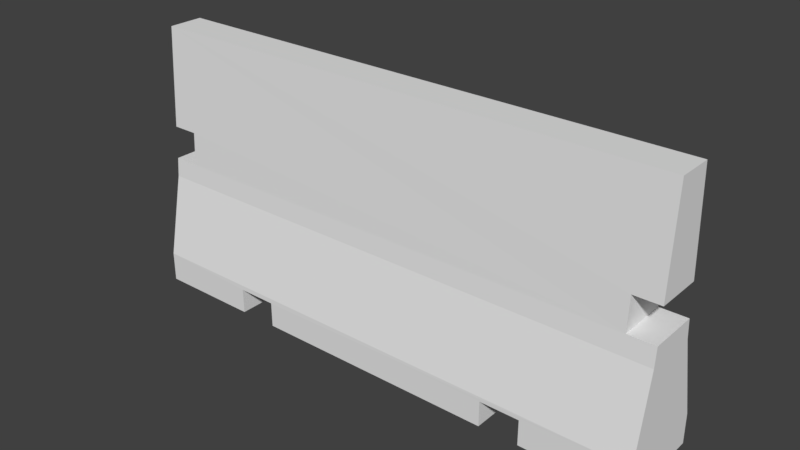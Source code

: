# Source: barricade.blend  (saved by Blender 2.93.20; exported with 4.5.12 LTS)
import bpy
from mathutils import Matrix  # noqa: F401  (used for matrix-valued properties, if any)

bpy.ops.wm.read_factory_settings(use_empty=True)
scene = bpy.context.scene
scene.name = 'Scene'

# ---- collections
col_collection_1 = bpy.data.collections.new('Collection 1'); scene.collection.children.link(col_collection_1)

# ---- world
world_world = bpy.data.worlds.new('World'); scene.world = world_world
world_world.color = (0.05088, 0.05088, 0.05088)
world_world.use_sun_shadow = False
world_world.sun_shadow_jitter_overblur = 0.0
world_world.cycles.sampling_method = 'MANUAL'

# ---- meshes
me_cube_004 = bpy.data.meshes.new('Cube.004')
me_cube_004.from_pydata([(-1.632, 0.2753, 0.0), (1.632, -0.2753, 0.0), (-1.632, -0.1751, 0.6858), (1.632, 0.2753, 0.0), (1.632, -0.1196, 1.624), (1.632, -0.1751, 0.6858), (1.632, 0.2753, 0.1838), (-1.632, -0.2753, 0.1838), (-1.632, -0.1196, 1.624), (-1.632, -0.2753, 0.0), (1.632, 0.1319, 1.007), (-1.632, 0.1319, 1.007), (1.632, -0.1552, 1.007), (-1.632, -0.1552, 1.007), (1.632, 0.1419, 0.8034), (-1.632, 0.1419, 0.8034), (1.632, -0.1652, 0.8034), (-1.632, -0.1652, 0.8034), (1.471, -0.1552, 1.007), (-1.471, -0.1552, 1.007), (-1.471, 0.1319, 1.007), (1.471, 0.1319, 1.007), (-1.471, 0.1419, 0.8034), (1.471, 0.1419, 0.8034), (1.471, -0.1652, 0.8034), (-1.471, -0.1652, 0.8034), (-1.632, 0.09633, 1.624), (1.632, 0.09633, 1.624), (0.9984, 0.2753, 0.155), (-0.756, 0.2753, 0.0), (-1.632, 0.1518, 0.6858), (1.632, 0.1518, 0.6858), (-0.756, -0.2753, 0.0), (-0.9984, -0.2759, 0.155), (-0.9984, -0.2753, 0.0), (-0.756, -0.276, 0.155), (1.632, -0.2753, 0.1838), (-1.632, 0.2753, 0.1838), (0.756, -0.2753, 0.0), (0.9984, -0.2753, 0.0), (0.756, -0.2753, 0.155), (0.9984, -0.2753, 0.155), (0.9984, 0.2753, 0.0), (0.756, 0.2753, 0.0), (-0.9984, 0.2753, 0.0), (0.756, 0.2753, 0.155), (-0.9984, 0.2753, 0.155), (-0.756, 0.2753, 0.155)], [], [(13, 8, 26, 11), (10, 27, 4, 12), (45, 43, 29, 47, 46, 44, 0, 37, 6, 3, 42, 28), (9, 7, 2, 17, 15, 30, 37, 0), (5, 2, 7, 36), (3, 6, 31, 14, 16, 5, 36, 1), (18, 21, 10, 12), (22, 15, 17, 25), (18, 24, 23, 21), (26, 27, 10, 21, 23, 14, 31, 30, 15, 22, 20, 11), (24, 16, 14, 23), (25, 19, 20, 22), (20, 19, 13, 11), (26, 8, 4, 27), (4, 8, 13, 19, 25, 17, 2, 5, 16, 24, 18, 12), (43, 38, 32, 29), (0, 44, 34, 9), (30, 31, 6, 37), (1, 36, 7, 9, 34, 33, 35, 32, 38, 40, 41, 39), (39, 42, 3, 1), (33, 46, 47, 35), (44, 46, 33, 34), (29, 32, 35, 47), (45, 40, 38, 43), (28, 41, 40, 45), (39, 41, 28, 42)])
_uv = me_cube_004.uv_layers.new(name='UVMap')
_uv.uv.foreach_set('vector', [0.8142, 0.7074, 0.8073, 0.8268, 0.7655, 0.8268, 0.7586, 0.7074, 0.7083, 0.7074, 0.7014, 0.8268, 0.6596, 0.8268, 0.6527, 0.7074, 0.05501, 0.4875, 0.02516, 0.4875, 0.02516, 0.1948, 0.05501, 0.1948, 0.05501, 0.1479, 0.02516, 0.1479, 0.02516, 0.02516, 0.06056, 0.02516, 0.06056, 0.6571, 0.02516, 0.6571, 0.02516, 0.5344, 0.05501, 0.5344, 0.2886, 0.7074, 0.2886, 0.743, 0.2692, 0.8401, 0.2673, 0.8629, 0.2079, 0.8629, 0.2059, 0.8401, 0.182, 0.743, 0.182, 0.7074, 0.5256, 0.02516, 0.5256, 0.6571, 0.4272, 0.6571, 0.4272, 0.02516, 0.1317, 0.7074, 0.1317, 0.743, 0.1078, 0.8401, 0.1059, 0.8629, 0.04647, 0.8629, 0.04455, 0.8401, 0.02516, 0.743, 0.02516, 0.7074, 0.5019, 0.936, 0.5019, 0.8804, 0.533, 0.8804, 0.533, 0.936, 0.4204, 0.8804, 0.4516, 0.8804, 0.4516, 0.9398, 0.4204, 0.9398, 0.6527, 0.879, 0.6921, 0.8771, 0.6921, 0.9366, 0.6527, 0.9346, 0.3414, 0.02516, 0.3414, 0.6571, 0.2219, 0.6571, 0.2219, 0.6259, 0.1825, 0.6259, 0.1825, 0.6571, 0.1596, 0.6571, 0.1596, 0.02516, 0.1825, 0.02516, 0.1825, 0.05631, 0.2219, 0.05631, 0.2219, 0.02516, 0.3701, 0.9398, 0.3389, 0.9398, 0.3389, 0.8804, 0.3701, 0.8804, 0.7424, 0.8771, 0.7818, 0.879, 0.7818, 0.9346, 0.7424, 0.9366, 0.05631, 0.9132, 0.05631, 0.9688, 0.02516, 0.9688, 0.02516, 0.9132, 0.7578, 0.02516, 0.7996, 0.02516, 0.7996, 0.6571, 0.7578, 0.6571, 0.7075, 0.02516, 0.7075, 0.6571, 0.5879, 0.6571, 0.5879, 0.6259, 0.5485, 0.6259, 0.5485, 0.6571, 0.5256, 0.6571, 0.5256, 0.02516, 0.5485, 0.02516, 0.5485, 0.05631, 0.5879, 0.05631, 0.5879, 0.02516, 0.9565, 0.3179, 0.8499, 0.3179, 0.8499, 0.02516, 0.9565, 0.02516, 0.3389, 0.8301, 0.3389, 0.7074, 0.4455, 0.7074, 0.4455, 0.8301, 0.1596, 0.02516, 0.1596, 0.6571, 0.06056, 0.6571, 0.06056, 0.02516, 0.3917, 0.02516, 0.4272, 0.02516, 0.4272, 0.6571, 0.3917, 0.6571, 0.3917, 0.5344, 0.4216, 0.5344, 0.4216, 0.4875, 0.3917, 0.4875, 0.3917, 0.1948, 0.4216, 0.1948, 0.4216, 0.1479, 0.3917, 0.1479, 0.4958, 0.7074, 0.6024, 0.7074, 0.6024, 0.8301, 0.4958, 0.8301, 0.8499, 0.4749, 0.8499, 0.3682, 0.8968, 0.3682, 0.8968, 0.4749, 0.8645, 0.8644, 0.8945, 0.8644, 0.8945, 0.9711, 0.8645, 0.971, 0.8645, 0.8141, 0.8645, 0.7075, 0.8945, 0.7074, 0.8945, 0.8141, 0.9748, 0.7074, 0.9748, 0.8139, 0.9448, 0.8139, 0.9448, 0.7074, 0.8499, 0.6318, 0.8499, 0.5252, 0.8968, 0.5252, 0.8968, 0.6318, 0.9748, 0.9708, 0.9448, 0.9708, 0.9448, 0.8643, 0.9748, 0.8643])
me_cube_004.use_remesh_preserve_volume = False
me_cube_004.use_remesh_preserve_attributes = False
me_cube_004.use_mirror_vertex_groups = False
me_cube_004.update()

# ---- objects
ob_barricade = bpy.data.objects.new('Barricade', me_cube_004)

# ---- transforms, parenting, visibility, modifiers, constraints
ob_barricade.location = (-6.368, -7.695, 0.0)
ob_barricade.lineart.crease_threshold = 0.0

# ---- collection membership
col_collection_1.objects.link(ob_barricade)

# ---- scene / render settings (as saved in the file)
scene.frame_start = 1; scene.frame_end = 250; scene.frame_set(0)
scene.render.engine = 'BLENDER_EEVEE_NEXT'
scene.render.resolution_percentage = 50
scene.render.dither_intensity = 0.0
scene.cycles.use_denoising = False
scene.cycles.samples = 128
scene.cycles.sampling_pattern = 'TABULATED_SOBOL'
scene.cycles.use_adaptive_sampling = False
scene.cycles.use_light_tree = False
scene.cycles.blur_glossy = 0.0
scene.cycles.sample_clamp_indirect = 0.0
scene.view_settings.view_transform = 'Standard'
bpy.context.view_layer.update()

# ---- added for rendering (the .blend has no active camera and no usable light): camera, sun
cam_auto = bpy.data.cameras.new('AutoCamera')
cam_auto.lens = 50.0
cam_auto.sensor_width = 36.0
cam_auto.clip_end = 1000.0
ob_auto_camera = bpy.data.objects.new('AutoCamera', cam_auto)
scene.collection.objects.link(ob_auto_camera)
ob_auto_camera.location = (-2.95606, -11.7897, 3.54134)
ob_auto_camera.rotation_euler = (1.09748, -7.21219e-08, 0.694738)
scene.camera = ob_auto_camera
light_auto_sun = bpy.data.lights.new('AutoSun', 'SUN')
light_auto_sun.energy = 3.0
light_auto_sun.angle = 0.0523599
ob_auto_sun = bpy.data.objects.new('AutoSun', light_auto_sun)
scene.collection.objects.link(ob_auto_sun)
ob_auto_sun.rotation_euler = (0.872665, 0.174533, 0.523599)
bpy.context.view_layer.update()
